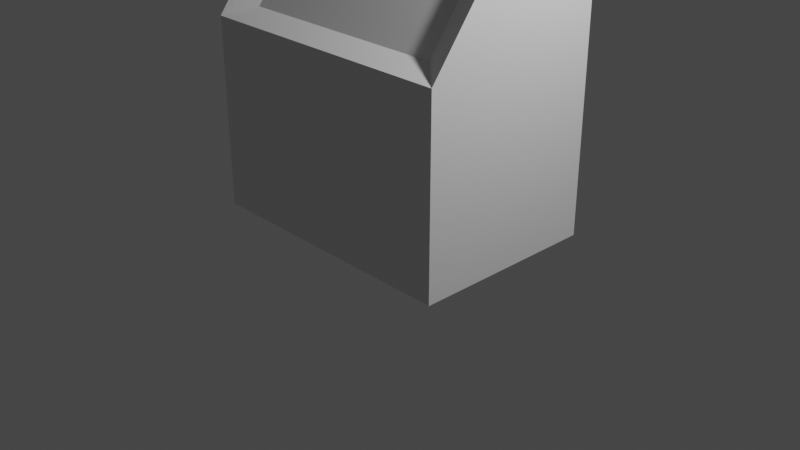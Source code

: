 # Source: kiosk.blend  (saved by Blender 2.80.75; exported with 4.5.12 LTS)
import bpy
from mathutils import Matrix  # noqa: F401  (used for matrix-valued properties, if any)

bpy.ops.wm.read_factory_settings(use_empty=True)
scene = bpy.context.scene
scene.name = 'Scene'

# ---- collections
col_collection = bpy.data.collections.new('Collection'); scene.collection.children.link(col_collection)

# ---- materials (node trees are filled in below, after node groups)
mat_material = bpy.data.materials.new('Material')
mat_material.alpha_threshold = 0.0
mat_material.use_transparent_shadow = False
mat_material.line_color = (0.0, 0.0, 0.0, 1.0)

# ---- material node trees
mat_material.use_nodes = True; mat_material.node_tree.nodes.clear()
_N = mat_material.node_tree.nodes; _L = mat_material.node_tree.links
n0 = _N.new('ShaderNodeOutputMaterial'); n0.name = 'Material Output'; n0.location = (300, 300)
n1 = _N.new('ShaderNodeBsdfPrincipled'); n1.name = 'Principled BSDF'; n1.location = (10, 300)
n1.distribution = 'GGX'
n1.subsurface_method = 'BURLEY'
n1.inputs[2].default_value = 0.4
n1.inputs[3].default_value = 1.45
n1.inputs[27].default_value = (0.0, 0.0, 0.0, 1.0)
n1.inputs[28].default_value = 1.0
_L.new(n1.outputs[0], n0.inputs[0])
n0.is_active_output = True

# ---- world
world_world = bpy.data.worlds.new('World'); scene.world = world_world
world_world.use_nodes = True; world_world.node_tree.nodes.clear()
_N = world_world.node_tree.nodes; _L = world_world.node_tree.links
n0 = _N.new('ShaderNodeOutputWorld'); n0.name = 'World Output'; n0.location = (300, 300)
n1 = _N.new('ShaderNodeBackground'); n1.name = 'Background'; n1.location = (10, 300)
n1.inputs[0].default_value = (0.05088, 0.05088, 0.05088, 1.0)
_L.new(n1.outputs[0], n0.inputs[0])
n0.is_active_output = True
world_world.color = (0.05088, 0.05088, 0.05088)
world_world.use_sun_shadow = False
world_world.sun_shadow_jitter_overblur = 0.0

# ---- cameras
cam_camera = bpy.data.cameras.new('Camera')
cam_camera.clip_end = 100.0
cam_camera.ortho_scale = 7.314

# ---- lights
light_light = bpy.data.lights.new('Light', 'POINT')
light_light.transmission_factor = 0.0
light_light.energy = 1000.0
light_light.shadow_soft_size = 0.1
light_light.shadow_maximum_resolution = 0.006
light_light.use_absolute_resolution = True

# ---- meshes
me_cube = bpy.data.meshes.new('Cube')
me_cube.from_pydata([(1.44, 1.0, 0.0), (1.44, -1.0, 2.0), (1.44, -1.0, 0.0), (-1.44, 1.0, 0.0), (-1.44, -1.0, 2.0), (-1.44, -1.0, 0.0), (1.44, 0.5, 4.0), (-1.44, 0.5, 4.0), (1.44, 1.0, 4.0), (-1.44, 1.0, 4.0), (1.152, -0.75, 2.1), (-1.152, -0.75, 2.1), (1.152, 0.45, 3.7), (-1.152, 0.45, 3.7)], [], [(3, 4, 7, 9), (2, 1, 4, 5), (5, 4, 3), (3, 0, 2, 5), (0, 1, 2), (8, 9, 7, 6), (1, 0, 8, 6), (0, 3, 9, 8), (7, 4, 11, 13), (11, 10, 12, 13), (6, 7, 13, 12), (1, 6, 12, 10), (4, 1, 10, 11)])
_uv = me_cube.uv_layers.new(name='UVMap')
_uv.uv.foreach_set('vector', [0.4848, 0.2326, 0.6857, 0.4335, 0.535, 0.6344, 0.4848, 0.6344, 0.9268, 0.2326, 0.9268, 0.4335, 0.6857, 0.4335, 0.6857, 0.2326, 0.6857, 0.2326, 0.6857, 0.4335, 0.4848, 0.2326, 0.4848, 0.2326, 0.2437, 0.2326, 0.2437, 0.03168, 0.4848, 0.03168, 0.2437, 0.2326, 0.04284, 0.4335, 0.04284, 0.2326, 0.2437, 0.6344, 0.4848, 0.6344, 0.4848, 0.6846, 0.2437, 0.6846, 0.04284, 0.4335, 0.2437, 0.2326, 0.2437, 0.6344, 0.1935, 0.6344, 0.2437, 0.2326, 0.4848, 0.2326, 0.4848, 0.6344, 0.2437, 0.6344, 0.2467, 0.7445, 0.2467, 0.9723, 0.2215, 0.9484, 0.2219, 0.7722, 0.7665, 0.766, 0.978, 0.766, 0.978, 0.9863, 0.7665, 0.9863, 0.02669, 0.744, 0.2467, 0.7445, 0.2219, 0.7722, 0.0516, 0.7711, 0.02882, 0.9713, 0.02669, 0.744, 0.0516, 0.7711, 0.05389, 0.9469, 0.2467, 0.9723, 0.02882, 0.9713, 0.05389, 0.9469, 0.2215, 0.9484])
me_cube.materials.append(mat_material)
me_cube.use_remesh_preserve_volume = False
me_cube.use_remesh_preserve_attributes = False
me_cube.use_mirror_vertex_groups = False
me_cube.update()

# ---- objects
ob_kiosk = bpy.data.objects.new('kiosk', me_cube)
ob_light = bpy.data.objects.new('Light', light_light)
ob_camera = bpy.data.objects.new('Camera', cam_camera)

# ---- transforms, parenting, visibility, modifiers, constraints
ob_kiosk.location = (0.0, 0.0, 0.0)
ob_kiosk.lock_rotations_4d = False
ob_kiosk.empty_display_type = 'ARROWS'
ob_kiosk.lineart.crease_threshold = 0.0
ob_light.location = (4.076, 1.005, 5.904)
ob_light.rotation_euler = (0.6503, 0.05522, 1.866)
ob_light.lock_rotations_4d = False
ob_light.empty_display_type = 'ARROWS'
ob_light.color = (0.0, 0.0, 0.0, 0.0)
ob_light.lineart.crease_threshold = 0.0
ob_camera.location = (7.359, -6.926, 4.958)
ob_camera.rotation_euler = (1.109, 0.0, 0.8149)
ob_camera.lock_rotations_4d = False
ob_camera.empty_display_type = 'ARROWS'
ob_camera.color = (0.0, 0.0, 0.0, 0.0)
ob_camera.display_type = 'WIRE'
ob_camera.lineart.crease_threshold = 0.0

# ---- collection membership
col_collection.objects.link(ob_kiosk)
col_collection.objects.link(ob_light)
col_collection.objects.link(ob_camera)

# ---- scene / render settings (as saved in the file)
scene.camera = ob_camera
scene.frame_start = 1; scene.frame_end = 250; scene.frame_set(1)
scene.render.engine = 'BLENDER_EEVEE_NEXT'
scene.cycles.use_denoising = False
scene.cycles.samples = 128
scene.cycles.sampling_pattern = 'TABULATED_SOBOL'
scene.cycles.use_adaptive_sampling = False
scene.cycles.use_light_tree = False
scene.view_settings.view_transform = 'Filmic'
bpy.context.view_layer.update()

